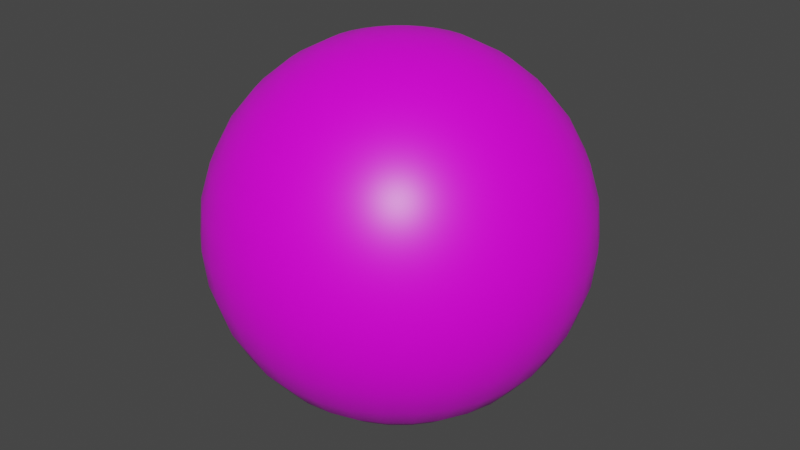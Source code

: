 # Source: BallProp_T_Green.blend  (saved by Blender 3.0.42; exported with 4.5.12 LTS)
import bpy
from mathutils import Matrix  # noqa: F401  (used for matrix-valued properties, if any)

bpy.ops.wm.read_factory_settings(use_empty=True)
scene = bpy.context.scene
scene.name = 'Scene'

# ---- collections
col_collection = bpy.data.collections.new('Collection'); scene.collection.children.link(col_collection)

# ---- images (referenced by path relative to the original .blend; pixels are not part of the script)
import os
ASSET_DIR = os.environ.get("B2B_ASSET_DIR", "")  # directory of the original .blend (textures are referenced by path, not embedded)
HERE = os.path.dirname(os.path.abspath(__file__))  # packed textures are extracted next to this script under _unpacked/

def load_image(name, relpath, width, height, colorspace="sRGB"):
    """Load a texture the original file referenced (path relative to the .blend, or extracted next to this script)."""
    p = next((c for c in (os.path.join(HERE, relpath), os.path.join(ASSET_DIR, relpath)) if relpath and os.path.exists(c)), "")
    if p:
        img = bpy.data.images.load(p, check_existing=True)
        img.name = name
    else:  # same state as the original file: an image datablock whose file is absent (Cycles renders it pink)
        img = bpy.data.images.new(name, width, height)
        img.source = "FILE"
        img.filepath = "//" + (relpath or name)
    img.colorspace_settings.name = colorspace
    return img
img_t_green_png_001 = load_image('t-green.png.001', 't-green.png', 1024, 1024, 'sRGB')

# ---- materials (node trees are filled in below, after node groups)
mat_material = bpy.data.materials.new('Material')
mat_material.alpha_threshold = 0.0
mat_material.use_transparent_shadow = False
mat_material.line_color = (0.0, 0.0, 0.0, 1.0)

# ---- material node trees
mat_material.use_nodes = True; mat_material.node_tree.nodes.clear()
_N = mat_material.node_tree.nodes; _L = mat_material.node_tree.links
n0 = _N.new('ShaderNodeOutputMaterial'); n0.name = 'Material Output'; n0.location = (300, 300)
n1 = _N.new('ShaderNodeBsdfPrincipled'); n1.name = 'Principled BSDF'; n1.location = (10, 300)
n1.distribution = 'GGX'
n1.subsurface_method = 'RANDOM_WALK_SKIN'
n1.inputs[2].default_value = 0.4
n1.inputs[3].default_value = 1.45
n1.inputs[27].default_value = (0.0, 0.0, 0.0, 1.0)
n1.inputs[28].default_value = 1.0
n2 = _N.new('ShaderNodeTexImage'); n2.name = 'Image Texture'; n2.location = (-334, 164)
n2.label = 'Color'
n2.image = img_t_green_png_001
_L.new(n1.outputs[0], n0.inputs[0])
_L.new(n2.outputs[0], n1.inputs[0])
n0.is_active_output = True

# ---- world
world_world = bpy.data.worlds.new('World'); scene.world = world_world
world_world.use_nodes = True; world_world.node_tree.nodes.clear()
_N = world_world.node_tree.nodes; _L = world_world.node_tree.links
n0 = _N.new('ShaderNodeOutputWorld'); n0.name = 'World Output'; n0.location = (300, 300)
n1 = _N.new('ShaderNodeBackground'); n1.name = 'Background'; n1.location = (10, 300)
n1.inputs[0].default_value = (0.05088, 0.05088, 0.05088, 1.0)
_L.new(n1.outputs[0], n0.inputs[0])
n0.is_active_output = True
world_world.color = (0.05088, 0.05088, 0.05088)
world_world.use_sun_shadow = False
world_world.sun_shadow_jitter_overblur = 0.0

# ---- meshes
me_sphere = bpy.data.meshes.new('Sphere')
me_sphere.from_pydata([(-0.06828, 5.155e-09, 0.3433), (-0.1339, 1.011e-08, 0.3234), (-0.1944, 1.468e-08, 0.291), (-0.2475, 1.868e-08, 0.2475), (-0.291, 2.197e-08, 0.1944), (-0.3234, 2.441e-08, 0.1339), (-0.3433, 2.592e-08, 0.06828), (-0.291, 2.197e-08, -0.1944), (-0.2475, 1.868e-08, -0.2475), (-0.1944, 1.468e-08, -0.291), (-0.06697, 0.01332, 0.3433), (-0.1314, 0.02613, 0.3234), (-0.1907, 0.03794, 0.291), (-0.2427, 0.04828, 0.2475), (-0.2854, 0.05677, 0.1944), (-0.3171, 0.06308, 0.1339), (-0.3367, 0.06697, 0.06828), (-0.3433, 0.06828, -1.53e-08), (-0.3367, 0.06697, -0.06828), (-0.3171, 0.06308, -0.1339), (-0.2854, 0.05677, -0.1944), (-0.2427, 0.04828, -0.2475), (-0.1907, 0.03794, -0.291), (-0.1314, 0.02613, -0.3234), (-0.06697, 0.01332, -0.3433), (-0.06308, 0.02613, 0.3433), (-0.1237, 0.05126, 0.3234), (-0.1796, 0.07441, 0.291), (-0.2286, 0.09471, 0.2475), (-0.2689, 0.1114, 0.1944), (-0.2987, 0.1237, 0.1339), (-0.3171, 0.1314, 0.06828), (-0.3234, 0.1339, -1.53e-08), (-0.3171, 0.1314, -0.06828), (-0.2987, 0.1237, -0.1339), (-0.2689, 0.1114, -0.1944), (-0.2286, 0.09471, -0.2475), (-0.1796, 0.07441, -0.291), (-0.1237, 0.05126, -0.3234), (-0.06308, 0.02613, -0.3433), (-0.05677, 0.03794, 0.3433), (-0.1114, 0.07441, 0.3234), (-0.1617, 0.108, 0.291), (-0.2058, 0.1375, 0.2475), (-0.242, 0.1617, 0.1944), (-0.2689, 0.1796, 0.1339), (-0.2854, 0.1907, 0.06828), (-0.291, 0.1944, -1.53e-08), (-0.2854, 0.1907, -0.06828), (-0.2689, 0.1796, -0.1339), (-0.242, 0.1617, -0.1944), (-0.2058, 0.1375, -0.2475), (-0.1617, 0.108, -0.291), (-0.1114, 0.07441, -0.3234), (-0.05677, 0.03794, -0.3433), (-0.04828, 0.04828, 0.3433), (-0.09471, 0.09471, 0.3234), (-0.1375, 0.1375, 0.291), (-0.175, 0.175, 0.2475), (-0.2058, 0.2058, 0.1944), (-0.2286, 0.2286, 0.1339), (-0.2427, 0.2427, 0.06828), (-0.2475, 0.2475, -1.53e-08), (-0.2427, 0.2427, -0.06828), (-0.2286, 0.2286, -0.1339), (-0.2058, 0.2058, -0.1944), (-0.175, 0.175, -0.2475), (-0.1375, 0.1375, -0.291), (-0.09471, 0.09471, -0.3234), (-0.04828, 0.04828, -0.3433), (-0.03794, 0.05677, 0.3433), (-0.07441, 0.1114, 0.3234), (-0.108, 0.1617, 0.291), (-0.1375, 0.2058, 0.2475), (-0.1617, 0.242, 0.1944), (-0.1796, 0.2689, 0.1339), (-0.1907, 0.2854, 0.06828), (-0.1944, 0.291, -1.53e-08), (-0.1907, 0.2854, -0.06828), (-0.1796, 0.2689, -0.1339), (-0.1617, 0.242, -0.1944), (-0.1375, 0.2058, -0.2475), (-0.108, 0.1617, -0.291), (-0.07441, 0.1114, -0.3234), (-0.03794, 0.05677, -0.3433), (-0.02613, 0.06308, 0.3433), (-0.05126, 0.1237, 0.3234), (-0.07441, 0.1796, 0.291), (-0.09471, 0.2286, 0.2475), (-0.1114, 0.2689, 0.1944), (-0.1237, 0.2987, 0.1339), (-0.1314, 0.3171, 0.06828), (-0.1339, 0.3234, -1.53e-08), (-0.1314, 0.3171, -0.06828), (-0.1237, 0.2987, -0.1339), (-0.1114, 0.2689, -0.1944), (-0.09471, 0.2286, -0.2475), (-0.07441, 0.1796, -0.291), (-0.05126, 0.1237, -0.3234), (-0.02613, 0.06308, -0.3433), (-0.01332, 0.06697, 0.3433), (-0.02613, 0.1314, 0.3234), (-0.03794, 0.1907, 0.291), (-0.04828, 0.2427, 0.2475), (-0.05677, 0.2854, 0.1944), (-0.06308, 0.3171, 0.1339), (-0.06697, 0.3367, 0.06828), (-0.06828, 0.3433, -1.53e-08), (-0.06697, 0.3367, -0.06828), (-0.06308, 0.3171, -0.1339), (-0.05677, 0.2854, -0.1944), (-0.04828, 0.2427, -0.2475), (-0.03794, 0.1907, -0.291), (-0.02613, 0.1314, -0.3234), (-0.01332, 0.06697, -0.3433), (2.921e-08, 0.06828, 0.3433), (5.242e-08, 0.1339, 0.3234), (5.438e-08, 0.1944, 0.291), (3.492e-08, 0.2475, 0.2475), (5.385e-08, 0.291, 0.1944), (3.022e-08, 0.3234, 0.1339), (5.78e-08, 0.3433, 0.06828), (8.438e-08, 0.35, -1.53e-08), (5.78e-08, 0.3433, -0.06828), (7.715e-08, 0.3234, -0.1339), (5.907e-08, 0.291, -0.1944), (3.492e-08, 0.2475, -0.2475), (5.438e-08, 0.1944, -0.291), (4.46e-08, 0.1339, -0.3234), (3.182e-08, 0.06828, -0.3433), (0.01332, 0.06697, 0.3433), (0.02613, 0.1314, 0.3234), (0.03794, 0.1907, 0.291), (0.04828, 0.2427, 0.2475), (0.05677, 0.2854, 0.1944), (0.06308, 0.3171, 0.1339), (0.06697, 0.3367, 0.06828), (0.06828, 0.3433, -1.53e-08), (0.06697, 0.3367, -0.06828), (0.06308, 0.3171, -0.1339), (0.05677, 0.2854, -0.1944), (0.04828, 0.2427, -0.2475), (0.03794, 0.1907, -0.291), (0.02613, 0.1314, -0.3234), (0.01332, 0.06697, -0.3433), (0.02613, 0.06308, 0.3433), (0.05126, 0.1237, 0.3234), (0.07441, 0.1796, 0.291), (0.09471, 0.2286, 0.2475), (0.1114, 0.2689, 0.1944), (0.1237, 0.2987, 0.1339), (0.1314, 0.3171, 0.06828), (0.1339, 0.3234, -1.53e-08), (0.1314, 0.3171, -0.06828), (0.1237, 0.2987, -0.1339), (0.1114, 0.2689, -0.1944), (0.09471, 0.2286, -0.2475), (0.07441, 0.1796, -0.291), (0.05126, 0.1237, -0.3234), (0.02613, 0.06308, -0.3433), (0.03794, 0.05677, 0.3433), (0.07441, 0.1114, 0.3234), (0.108, 0.1617, 0.291), (0.1375, 0.2058, 0.2475), (0.1617, 0.242, 0.1944), (0.1796, 0.2689, 0.1339), (0.1907, 0.2854, 0.06828), (0.1944, 0.291, -1.53e-08), (0.1907, 0.2854, -0.06828), (0.1796, 0.2689, -0.1339), (0.1617, 0.242, -0.1944), (0.1375, 0.2058, -0.2475), (0.108, 0.1617, -0.291), (0.07441, 0.1114, -0.3234), (0.03794, 0.05677, -0.3433), (0.04828, 0.04828, 0.3433), (0.09471, 0.09471, 0.3234), (0.1375, 0.1375, 0.291), (0.175, 0.175, 0.2475), (0.2058, 0.2058, 0.1944), (0.2286, 0.2286, 0.1339), (0.2427, 0.2427, 0.06828), (0.2475, 0.2475, -1.53e-08), (0.2427, 0.2427, -0.06828), (0.2286, 0.2286, -0.1339), (0.2058, 0.2058, -0.1944), (0.175, 0.175, -0.2475), (0.1375, 0.1375, -0.291), (0.09471, 0.09471, -0.3234), (0.04828, 0.04828, -0.3433), (0.05677, 0.03794, 0.3433), (0.1114, 0.07441, 0.3234), (0.1617, 0.108, 0.291), (0.2058, 0.1375, 0.2475), (0.242, 0.1617, 0.1944), (0.2689, 0.1796, 0.1339), (0.2854, 0.1907, 0.06828), (0.291, 0.1944, -1.53e-08), (0.2854, 0.1907, -0.06828), (0.2689, 0.1796, -0.1339), (0.242, 0.1617, -0.1944), (0.2058, 0.1375, -0.2475), (0.1617, 0.108, -0.291), (0.1114, 0.07441, -0.3234), (0.05677, 0.03794, -0.3433), (0.06308, 0.02613, 0.3433), (0.1237, 0.05126, 0.3234), (0.1796, 0.07441, 0.291), (0.2286, 0.09471, 0.2475), (0.2689, 0.1114, 0.1944), (0.2987, 0.1237, 0.1339), (0.3171, 0.1314, 0.06828), (0.3234, 0.1339, -1.53e-08), (0.3171, 0.1314, -0.06828), (0.2987, 0.1237, -0.1339), (0.2689, 0.1114, -0.1944), (0.2286, 0.09471, -0.2475), (0.1796, 0.07441, -0.291), (0.1237, 0.05126, -0.3234), (0.06308, 0.02613, -0.3433), (0.06697, 0.01332, 0.3433), (0.1314, 0.02613, 0.3234), (0.1907, 0.03794, 0.291), (0.2427, 0.04828, 0.2475), (0.2854, 0.05677, 0.1944), (0.3171, 0.06308, 0.1339), (0.3367, 0.06697, 0.06828), (0.3433, 0.06828, -1.53e-08), (0.3367, 0.06697, -0.06828), (0.3171, 0.06308, -0.1339), (0.2854, 0.05677, -0.1944), (0.2427, 0.04828, -0.2475), (0.1907, 0.03794, -0.291), (0.1314, 0.02613, -0.3234), (0.06697, 0.01332, -0.3433), (0.06828, -4.401e-09, 0.3433), (0.1339, -1.979e-08, 0.3234), (0.1944, -3.74e-08, 0.291), (0.2475, -2.285e-09, 0.2475), (0.291, -2.643e-08, 0.1944), (0.3234, -1.844e-08, 0.1339), (0.3433, -5.124e-08, 0.06828), (0.35, -1.195e-07, -1.53e-08), (0.3433, -5.124e-08, -0.06828), (0.3234, -6.538e-08, -0.1339), (0.291, -3.686e-08, -0.1944), (0.2475, -2.285e-09, -0.2475), (0.1944, -3.74e-08, -0.291), (0.1339, -9.358e-09, -0.3234), (0.06828, -5.705e-09, -0.3433), (0.06697, -0.01332, 0.3433), (0.1314, -0.02613, 0.3234), (0.1907, -0.03794, 0.291), (0.2427, -0.04828, 0.2475), (0.2854, -0.05677, 0.1944), (0.3171, -0.06308, 0.1339), (0.3367, -0.06697, 0.06828), (0.3433, -0.06828, -1.53e-08), (0.3367, -0.06697, -0.06828), (0.3171, -0.06308, -0.1339), (0.2854, -0.05677, -0.1944), (0.2427, -0.04828, -0.2475), (0.1907, -0.03794, -0.291), (0.1314, -0.02613, -0.3234), (0.06697, -0.01332, -0.3433), (0.06308, -0.02613, 0.3433), (0.1237, -0.05126, 0.3234), (0.1796, -0.07441, 0.291), (0.2286, -0.09471, 0.2475), (0.2689, -0.1114, 0.1944), (0.2987, -0.1237, 0.1339), (0.3171, -0.1314, 0.06828), (0.3234, -0.1339, -1.53e-08), (0.3171, -0.1314, -0.06828), (0.2987, -0.1237, -0.1339), (0.2689, -0.1114, -0.1944), (0.2286, -0.09471, -0.2475), (0.1796, -0.07441, -0.291), (0.1237, -0.05126, -0.3234), (0.06308, -0.02613, -0.3433), (0.05677, -0.03794, 0.3433), (0.1114, -0.07441, 0.3234), (0.1617, -0.108, 0.291), (0.2058, -0.1375, 0.2475), (0.242, -0.1617, 0.1944), (0.2689, -0.1796, 0.1339), (0.2854, -0.1907, 0.06828), (0.291, -0.1944, -1.53e-08), (0.2854, -0.1907, -0.06828), (0.2689, -0.1796, -0.1339), (0.242, -0.1617, -0.1944), (0.2058, -0.1375, -0.2475), (0.1617, -0.108, -0.291), (0.1114, -0.07441, -0.3234), (0.05677, -0.03794, -0.3433), (0.04828, -0.04828, 0.3433), (0.09471, -0.09471, 0.3234), (0.1375, -0.1375, 0.291), (0.175, -0.175, 0.2475), (0.2058, -0.2058, 0.1944), (0.2286, -0.2286, 0.1339), (0.2427, -0.2427, 0.06828), (0.2475, -0.2475, -1.53e-08), (0.2427, -0.2427, -0.06828), (0.2286, -0.2286, -0.1339), (0.2058, -0.2058, -0.1944), (0.175, -0.175, -0.2475), (0.1375, -0.1375, -0.291), (0.09471, -0.09471, -0.3234), (0.04828, -0.04828, -0.3433), (0.03794, -0.05677, 0.3433), (0.07441, -0.1114, 0.3234), (0.108, -0.1617, 0.291), (0.1375, -0.2058, 0.2475), (0.1617, -0.242, 0.1944), (0.1796, -0.2689, 0.1339), (0.1907, -0.2854, 0.06828), (0.1944, -0.291, -1.53e-08), (0.1907, -0.2854, -0.06828), (0.1796, -0.2689, -0.1339), (0.1617, -0.242, -0.1944), (0.1375, -0.2058, -0.2475), (0.108, -0.1617, -0.291), (0.07441, -0.1114, -0.3234), (0.03794, -0.05677, -0.3433), (4.231e-08, -2.827e-08, 0.35), (0.02613, -0.06308, 0.3433), (0.05126, -0.1237, 0.3234), (0.07441, -0.1796, 0.291), (0.09471, -0.2286, 0.2475), (0.1114, -0.2689, 0.1944), (0.1237, -0.2987, 0.1339), (0.1314, -0.3171, 0.06828), (0.1339, -0.3234, -1.53e-08), (0.1314, -0.3171, -0.06828), (0.1237, -0.2987, -0.1339), (0.1114, -0.2689, -0.1944), (0.09471, -0.2286, -0.2475), (0.07441, -0.1796, -0.291), (0.05126, -0.1237, -0.3234), (0.02613, -0.06308, -0.3433), (0.01332, -0.06697, 0.3433), (0.02613, -0.1314, 0.3234), (0.03794, -0.1907, 0.291), (0.04828, -0.2427, 0.2475), (0.05677, -0.2854, 0.1944), (0.06308, -0.3171, 0.1339), (0.06697, -0.3367, 0.06828), (0.06828, -0.3433, -1.53e-08), (0.06697, -0.3367, -0.06828), (0.06308, -0.3171, -0.1339), (0.05677, -0.2854, -0.1944), (0.04828, -0.2427, -0.2475), (0.03794, -0.1907, -0.291), (0.02613, -0.1314, -0.3234), (0.01332, -0.06697, -0.3433), (2.021e-08, -0.06828, 0.3433), (6.122e-09, -0.1339, 0.3234), (-1.67e-08, -0.1944, 0.291), (1.32e-08, -0.2475, 0.2475), (-5.737e-09, -0.291, 0.1944), (-2.382e-08, -0.3234, 0.1339), (-5.141e-08, -0.3433, 0.06828), (-1.614e-07, -0.35, -1.53e-08), (-5.141e-08, -0.3433, -0.06828), (-6.555e-08, -0.3234, -0.1339), (-1.095e-08, -0.291, -0.1944), (1.32e-08, -0.2475, -0.2475), (-1.67e-08, -0.1944, -0.291), (1.134e-08, -0.1339, -0.3234), (1.89e-08, -0.06828, -0.3433), (-0.01332, -0.06697, 0.3433), (-0.02613, -0.1314, 0.3234), (-0.03794, -0.1907, 0.291), (-0.04828, -0.2427, 0.2475), (-0.05677, -0.2854, 0.1944), (-0.06308, -0.3171, 0.1339), (-0.06697, -0.3367, 0.06828), (-0.06828, -0.3433, -1.53e-08), (-0.06697, -0.3367, -0.06828), (-0.06308, -0.3171, -0.1339), (-0.05677, -0.2854, -0.1944), (-0.04828, -0.2427, -0.2475), (-0.03794, -0.1907, -0.291), (-0.02613, -0.1314, -0.3234), (-0.01332, -0.06697, -0.3433), (-0.02613, -0.06308, 0.3433), (-0.05126, -0.1237, 0.3234), (-0.07441, -0.1796, 0.291), (-0.09471, -0.2286, 0.2475), (-0.1114, -0.2689, 0.1944), (-0.1237, -0.2987, 0.1339), (-0.1314, -0.3171, 0.06828), (-0.1339, -0.3234, -1.53e-08), (-0.1314, -0.3171, -0.06828), (-0.1237, -0.2987, -0.1339), (-0.1114, -0.2689, -0.1944), (-0.09471, -0.2286, -0.2475), (-0.07441, -0.1796, -0.291), (-0.05126, -0.1237, -0.3234), (-0.02613, -0.06308, -0.3433), (-0.03794, -0.05677, 0.3433), (-0.07441, -0.1114, 0.3234), (-0.108, -0.1617, 0.291), (-0.1375, -0.2058, 0.2475), (-0.1617, -0.242, 0.1944), (-0.1796, -0.2689, 0.1339), (-0.1907, -0.2854, 0.06828), (-0.1944, -0.291, -1.53e-08), (-0.1907, -0.2854, -0.06828), (-0.1796, -0.2689, -0.1339), (-0.1617, -0.242, -0.1944), (-0.1375, -0.2058, -0.2475), (-0.108, -0.1617, -0.291), (-0.07441, -0.1114, -0.3234), (-0.03794, -0.05677, -0.3433), (-0.04828, -0.04828, 0.3433), (-0.09471, -0.09471, 0.3234), (-0.1375, -0.1375, 0.291), (-0.175, -0.175, 0.2475), (-0.2058, -0.2058, 0.1944), (-0.2286, -0.2286, 0.1339), (-0.2427, -0.2427, 0.06828), (-0.2475, -0.2475, -1.53e-08), (-0.2427, -0.2427, -0.06828), (-0.2286, -0.2286, -0.1339), (-0.2058, -0.2058, -0.1944), (-0.175, -0.175, -0.2475), (-0.1375, -0.1375, -0.291), (-0.09471, -0.09471, -0.3234), (-0.04828, -0.04828, -0.3433), (-0.05677, -0.03794, 0.3433), (-0.1114, -0.07441, 0.3234), (-0.1617, -0.108, 0.291), (-0.2058, -0.1375, 0.2475), (-0.242, -0.1617, 0.1944), (-0.2689, -0.1796, 0.1339), (-0.2854, -0.1907, 0.06828), (-0.291, -0.1944, -1.53e-08), (-0.2854, -0.1907, -0.06828), (-0.2689, -0.1796, -0.1339), (-0.242, -0.1617, -0.1944), (-0.2058, -0.1375, -0.2475), (-0.1617, -0.108, -0.291), (-0.1114, -0.07441, -0.3234), (-0.05677, -0.03794, -0.3433), (-0.06308, -0.02613, 0.3433), (-0.1237, -0.05126, 0.3234), (-0.1796, -0.07441, 0.291), (-0.2286, -0.09471, 0.2475), (-0.2689, -0.1114, 0.1944), (-0.2987, -0.1237, 0.1339), (-0.3171, -0.1314, 0.06828), (-0.3234, -0.1339, -1.53e-08), (-0.3171, -0.1314, -0.06828), (-0.2987, -0.1237, -0.1339), (-0.2689, -0.1114, -0.1944), (-0.2286, -0.09471, -0.2475), (-0.1796, -0.07441, -0.291), (-0.1237, -0.05126, -0.3234), (-0.06308, -0.02613, -0.3433), (-0.06697, -0.01332, 0.3433), (-0.1314, -0.02613, 0.3234), (-0.1907, -0.03794, 0.291), (-0.2427, -0.04828, 0.2475), (-0.2854, -0.05677, 0.1944), (-0.3171, -0.06308, 0.1339), (-0.3367, -0.06697, 0.06828), (-0.3433, -0.06828, -1.53e-08), (-0.3367, -0.06697, -0.06828), (-0.3171, -0.06308, -0.1339), (-0.2854, -0.05677, -0.1944), (-0.2427, -0.04828, -0.2475), (-0.1907, -0.03794, -0.291), (-0.1314, -0.02613, -0.3234), (-0.06697, -0.01332, -0.3433), (-0.35, 2.149e-07, -1.53e-08), (-0.3433, 1.049e-07, -0.06828), (-0.3234, 9.297e-08, -0.1339), (-0.1339, 3.434e-08, -0.3234), (-0.06828, 1.504e-08, -0.3433), (3.06e-08, -2.31e-15, -0.35)], [], [(479, 9, 22, 23), (6, 5, 15, 16), (480, 479, 23, 24), (476, 6, 16, 17), (0, 325, 10), (481, 480, 24), (477, 476, 17, 18), (1, 0, 10, 11), (478, 477, 18, 19), (2, 1, 11, 12), (7, 478, 19, 20), (3, 2, 12, 13), (8, 7, 20, 21), (4, 3, 13, 14), (9, 8, 21, 22), (5, 4, 14, 15), (22, 21, 36, 37), (15, 14, 29, 30), (23, 22, 37, 38), (16, 15, 30, 31), (24, 23, 38, 39), (17, 16, 31, 32), (10, 325, 25), (481, 24, 39), (18, 17, 32, 33), (11, 10, 25, 26), (19, 18, 33, 34), (12, 11, 26, 27), (20, 19, 34, 35), (13, 12, 27, 28), (21, 20, 35, 36), (14, 13, 28, 29), (26, 25, 40, 41), (34, 33, 48, 49), (27, 26, 41, 42), (35, 34, 49, 50), (28, 27, 42, 43), (36, 35, 50, 51), (29, 28, 43, 44), (37, 36, 51, 52), (30, 29, 44, 45), (38, 37, 52, 53), (31, 30, 45, 46), (39, 38, 53, 54), (32, 31, 46, 47), (25, 325, 40), (481, 39, 54), (33, 32, 47, 48), (45, 44, 59, 60), (53, 52, 67, 68), (46, 45, 60, 61), (54, 53, 68, 69), (47, 46, 61, 62), (40, 325, 55), (481, 54, 69), (48, 47, 62, 63), (41, 40, 55, 56), (49, 48, 63, 64), (42, 41, 56, 57), (50, 49, 64, 65), (43, 42, 57, 58), (51, 50, 65, 66), (44, 43, 58, 59), (52, 51, 66, 67), (64, 63, 78, 79), (57, 56, 71, 72), (65, 64, 79, 80), (58, 57, 72, 73), (66, 65, 80, 81), (59, 58, 73, 74), (67, 66, 81, 82), (60, 59, 74, 75), (68, 67, 82, 83), (61, 60, 75, 76), (69, 68, 83, 84), (62, 61, 76, 77), (55, 325, 70), (481, 69, 84), (63, 62, 77, 78), (56, 55, 70, 71), (83, 82, 97, 98), (76, 75, 90, 91), (84, 83, 98, 99), (77, 76, 91, 92), (70, 325, 85), (481, 84, 99), (78, 77, 92, 93), (71, 70, 85, 86), (79, 78, 93, 94), (72, 71, 86, 87), (80, 79, 94, 95), (73, 72, 87, 88), (81, 80, 95, 96), (74, 73, 88, 89), (82, 81, 96, 97), (75, 74, 89, 90), (95, 94, 109, 110), (88, 87, 102, 103), (96, 95, 110, 111), (89, 88, 103, 104), (97, 96, 111, 112), (90, 89, 104, 105), (98, 97, 112, 113), (91, 90, 105, 106), (99, 98, 113, 114), (92, 91, 106, 107), (85, 325, 100), (481, 99, 114), (93, 92, 107, 108), (86, 85, 100, 101), (94, 93, 108, 109), (87, 86, 101, 102), (114, 113, 128, 129), (107, 106, 121, 122), (100, 325, 115), (481, 114, 129), (108, 107, 122, 123), (101, 100, 115, 116), (109, 108, 123, 124), (102, 101, 116, 117), (110, 109, 124, 125), (103, 102, 117, 118), (111, 110, 125, 126), (104, 103, 118, 119), (112, 111, 126, 127), (105, 104, 119, 120), (113, 112, 127, 128), (106, 105, 120, 121), (118, 117, 132, 133), (126, 125, 140, 141), (119, 118, 133, 134), (127, 126, 141, 142), (120, 119, 134, 135), (128, 127, 142, 143), (121, 120, 135, 136), (129, 128, 143, 144), (122, 121, 136, 137), (115, 325, 130), (481, 129, 144), (123, 122, 137, 138), (116, 115, 130, 131), (124, 123, 138, 139), (117, 116, 131, 132), (125, 124, 139, 140), (137, 136, 151, 152), (130, 325, 145), (481, 144, 159), (138, 137, 152, 153), (131, 130, 145, 146), (139, 138, 153, 154), (132, 131, 146, 147), (140, 139, 154, 155), (133, 132, 147, 148), (141, 140, 155, 156), (134, 133, 148, 149), (142, 141, 156, 157), (135, 134, 149, 150), (143, 142, 157, 158), (136, 135, 150, 151), (144, 143, 158, 159), (156, 155, 170, 171), (149, 148, 163, 164), (157, 156, 171, 172), (150, 149, 164, 165), (158, 157, 172, 173), (151, 150, 165, 166), (159, 158, 173, 174), (152, 151, 166, 167), (145, 325, 160), (481, 159, 174), (153, 152, 167, 168), (146, 145, 160, 161), (154, 153, 168, 169), (147, 146, 161, 162), (155, 154, 169, 170), (148, 147, 162, 163), (160, 325, 175), (481, 174, 189), (168, 167, 182, 183), (161, 160, 175, 176), (169, 168, 183, 184), (162, 161, 176, 177), (170, 169, 184, 185), (163, 162, 177, 178), (171, 170, 185, 186), (164, 163, 178, 179), (172, 171, 186, 187), (165, 164, 179, 180), (173, 172, 187, 188), (166, 165, 180, 181), (174, 173, 188, 189), (167, 166, 181, 182), (179, 178, 193, 194), (187, 186, 201, 202), (180, 179, 194, 195), (188, 187, 202, 203), (181, 180, 195, 196), (189, 188, 203, 204), (182, 181, 196, 197), (175, 325, 190), (481, 189, 204), (183, 182, 197, 198), (176, 175, 190, 191), (184, 183, 198, 199), (177, 176, 191, 192), (185, 184, 199, 200), (178, 177, 192, 193), (186, 185, 200, 201), (198, 197, 212, 213), (191, 190, 205, 206), (199, 198, 213, 214), (192, 191, 206, 207), (200, 199, 214, 215), (193, 192, 207, 208), (201, 200, 215, 216), (194, 193, 208, 209), (202, 201, 216, 217), (195, 194, 209, 210), (203, 202, 217, 218), (196, 195, 210, 211), (204, 203, 218, 219), (197, 196, 211, 212), (190, 325, 205), (481, 204, 219), (217, 216, 231, 232), (210, 209, 224, 225), (218, 217, 232, 233), (211, 210, 225, 226), (219, 218, 233, 234), (212, 211, 226, 227), (205, 325, 220), (481, 219, 234), (213, 212, 227, 228), (206, 205, 220, 221), (214, 213, 228, 229), (207, 206, 221, 222), (215, 214, 229, 230), (208, 207, 222, 223), (216, 215, 230, 231), (209, 208, 223, 224), (229, 228, 243, 244), (222, 221, 236, 237), (230, 229, 244, 245), (223, 222, 237, 238), (231, 230, 245, 246), (224, 223, 238, 239), (232, 231, 246, 247), (225, 224, 239, 240), (233, 232, 247, 248), (226, 225, 240, 241), (234, 233, 248, 249), (227, 226, 241, 242), (220, 325, 235), (481, 234, 249), (228, 227, 242, 243), (221, 220, 235, 236), (248, 247, 262, 263), (241, 240, 255, 256), (249, 248, 263, 264), (242, 241, 256, 257), (235, 325, 250), (481, 249, 264), (243, 242, 257, 258), (236, 235, 250, 251), (244, 243, 258, 259), (237, 236, 251, 252), (245, 244, 259, 260), (238, 237, 252, 253), (246, 245, 260, 261), (239, 238, 253, 254), (247, 246, 261, 262), (240, 239, 254, 255), (252, 251, 266, 267), (260, 259, 274, 275), (253, 252, 267, 268), (261, 260, 275, 276), (254, 253, 268, 269), (262, 261, 276, 277), (255, 254, 269, 270), (263, 262, 277, 278), (256, 255, 270, 271), (264, 263, 278, 279), (257, 256, 271, 272), (250, 325, 265), (481, 264, 279), (258, 257, 272, 273), (251, 250, 265, 266), (259, 258, 273, 274), (271, 270, 285, 286), (279, 278, 293, 294), (272, 271, 286, 287), (265, 325, 280), (481, 279, 294), (273, 272, 287, 288), (266, 265, 280, 281), (274, 273, 288, 289), (267, 266, 281, 282), (275, 274, 289, 290), (268, 267, 282, 283), (276, 275, 290, 291), (269, 268, 283, 284), (277, 276, 291, 292), (270, 269, 284, 285), (278, 277, 292, 293), (290, 289, 304, 305), (283, 282, 297, 298), (291, 290, 305, 306), (284, 283, 298, 299), (292, 291, 306, 307), (285, 284, 299, 300), (293, 292, 307, 308), (286, 285, 300, 301), (294, 293, 308, 309), (287, 286, 301, 302), (280, 325, 295), (481, 294, 309), (288, 287, 302, 303), (281, 280, 295, 296), (289, 288, 303, 304), (282, 281, 296, 297), (309, 308, 323, 324), (302, 301, 316, 317), (295, 325, 310), (481, 309, 324), (303, 302, 317, 318), (296, 295, 310, 311), (304, 303, 318, 319), (297, 296, 311, 312), (305, 304, 319, 320), (298, 297, 312, 313), (306, 305, 320, 321), (299, 298, 313, 314), (307, 306, 321, 322), (300, 299, 314, 315), (308, 307, 322, 323), (301, 300, 315, 316), (313, 312, 328, 329), (321, 320, 336, 337), (314, 313, 329, 330), (322, 321, 337, 338), (315, 314, 330, 331), (323, 322, 338, 339), (316, 315, 331, 332), (324, 323, 339, 340), (317, 316, 332, 333), (310, 325, 326), (481, 324, 340), (318, 317, 333, 334), (311, 310, 326, 327), (319, 318, 334, 335), (312, 311, 327, 328), (320, 319, 335, 336), (333, 332, 347, 348), (326, 325, 341), (481, 340, 355), (334, 333, 348, 349), (327, 326, 341, 342), (335, 334, 349, 350), (328, 327, 342, 343), (336, 335, 350, 351), (329, 328, 343, 344), (337, 336, 351, 352), (330, 329, 344, 345), (338, 337, 352, 353), (331, 330, 345, 346), (339, 338, 353, 354), (332, 331, 346, 347), (340, 339, 354, 355), (352, 351, 366, 367), (345, 344, 359, 360), (353, 352, 367, 368), (346, 345, 360, 361), (354, 353, 368, 369), (347, 346, 361, 362), (355, 354, 369, 370), (348, 347, 362, 363), (341, 325, 356), (481, 355, 370), (349, 348, 363, 364), (342, 341, 356, 357), (350, 349, 364, 365), (343, 342, 357, 358), (351, 350, 365, 366), (344, 343, 358, 359), (481, 370, 385), (364, 363, 378, 379), (357, 356, 371, 372), (365, 364, 379, 380), (358, 357, 372, 373), (366, 365, 380, 381), (359, 358, 373, 374), (367, 366, 381, 382), (360, 359, 374, 375), (368, 367, 382, 383), (361, 360, 375, 376), (369, 368, 383, 384), (362, 361, 376, 377), (370, 369, 384, 385), (363, 362, 377, 378), (356, 325, 371), (383, 382, 397, 398), (376, 375, 390, 391), (384, 383, 398, 399), (377, 376, 391, 392), (385, 384, 399, 400), (378, 377, 392, 393), (371, 325, 386), (481, 385, 400), (379, 378, 393, 394), (372, 371, 386, 387), (380, 379, 394, 395), (373, 372, 387, 388), (381, 380, 395, 396), (374, 373, 388, 389), (382, 381, 396, 397), (375, 374, 389, 390), (387, 386, 401, 402), (395, 394, 409, 410), (388, 387, 402, 403), (396, 395, 410, 411), (389, 388, 403, 404), (397, 396, 411, 412), (390, 389, 404, 405), (398, 397, 412, 413), (391, 390, 405, 406), (399, 398, 413, 414), (392, 391, 406, 407), (400, 399, 414, 415), (393, 392, 407, 408), (386, 325, 401), (481, 400, 415), (394, 393, 408, 409), (406, 405, 420, 421), (414, 413, 428, 429), (407, 406, 421, 422), (415, 414, 429, 430), (408, 407, 422, 423), (401, 325, 416), (481, 415, 430), (409, 408, 423, 424), (402, 401, 416, 417), (410, 409, 424, 425), (403, 402, 417, 418), (411, 410, 425, 426), (404, 403, 418, 419), (412, 411, 426, 427), (405, 404, 419, 420), (413, 412, 427, 428), (425, 424, 439, 440), (418, 417, 432, 433), (426, 425, 440, 441), (419, 418, 433, 434), (427, 426, 441, 442), (420, 419, 434, 435), (428, 427, 442, 443), (421, 420, 435, 436), (429, 428, 443, 444), (422, 421, 436, 437), (430, 429, 444, 445), (423, 422, 437, 438), (416, 325, 431), (481, 430, 445), (424, 423, 438, 439), (417, 416, 431, 432), (444, 443, 458, 459), (437, 436, 451, 452), (445, 444, 459, 460), (438, 437, 452, 453), (431, 325, 446), (481, 445, 460), (439, 438, 453, 454), (432, 431, 446, 447), (440, 439, 454, 455), (433, 432, 447, 448), (441, 440, 455, 456), (434, 433, 448, 449), (442, 441, 456, 457), (435, 434, 449, 450), (443, 442, 457, 458), (436, 435, 450, 451), (448, 447, 462, 463), (456, 455, 470, 471), (449, 448, 463, 464), (457, 456, 471, 472), (450, 449, 464, 465), (458, 457, 472, 473), (451, 450, 465, 466), (459, 458, 473, 474), (452, 451, 466, 467), (460, 459, 474, 475), (453, 452, 467, 468), (446, 325, 461), (481, 460, 475), (454, 453, 468, 469), (447, 446, 461, 462), (455, 454, 469, 470), (467, 466, 5, 6), (475, 474, 479, 480), (468, 467, 6, 476), (461, 325, 0), (481, 475, 480), (469, 468, 476, 477), (462, 461, 0, 1), (470, 469, 477, 478), (463, 462, 1, 2), (471, 470, 478, 7), (464, 463, 2, 3), (472, 471, 7, 8), (465, 464, 3, 4), (473, 472, 8, 9), (466, 465, 4, 5), (474, 473, 9, 479)])
me_sphere.polygons.foreach_set('use_smooth', [True] * 512)
_uv = me_sphere.uv_layers.new(name='UVMap')
_uv.uv.foreach_set('vector', [0.2936, 0.1285, 0.31, 0.1652, 0.2892, 0.171, 0.2795, 0.1341, 0.3212, 0.3484, 0.3212, 0.3755, 0.2956, 0.3757, 0.2953, 0.3486, 0.2738, 0.09366, 0.2936, 0.1285, 0.2795, 0.1341, 0.2668, 0.097, 0.321, 0.3223, 0.3212, 0.3484, 0.2953, 0.3486, 0.2951, 0.3224, 0.2701, 0.5467, 0.2479, 0.5772, 0.2636, 0.5431, 0.2523, 0.05995, 0.2738, 0.09366, 0.2668, 0.097, 0.321, 0.2962, 0.321, 0.3223, 0.2951, 0.3224, 0.2952, 0.2962, 0.291, 0.5144, 0.2701, 0.5467, 0.2636, 0.5431, 0.2777, 0.5084, 0.3211, 0.2691, 0.321, 0.2962, 0.2952, 0.2962, 0.2954, 0.2691, 0.3087, 0.4794, 0.291, 0.5144, 0.2777, 0.5084, 0.2885, 0.4729, 0.3213, 0.2397, 0.3211, 0.2691, 0.2954, 0.2691, 0.2955, 0.2399, 0.3212, 0.4414, 0.3087, 0.4794, 0.2885, 0.4729, 0.2948, 0.4376, 0.3213, 0.2039, 0.3213, 0.2397, 0.2955, 0.2399, 0.2947, 0.2067, 0.3213, 0.4051, 0.3212, 0.4414, 0.2948, 0.4376, 0.2958, 0.4048, 0.31, 0.1652, 0.3213, 0.2039, 0.2947, 0.2067, 0.2892, 0.171, 0.3212, 0.3755, 0.3213, 0.4051, 0.2958, 0.4048, 0.2956, 0.3757, 0.2892, 0.171, 0.2947, 0.2067, 0.2706, 0.2081, 0.269, 0.1737, 0.2956, 0.3757, 0.2958, 0.4048, 0.2709, 0.4048, 0.27, 0.3762, 0.2795, 0.1341, 0.2892, 0.171, 0.269, 0.1737, 0.2652, 0.1371, 0.2953, 0.3486, 0.2956, 0.3757, 0.27, 0.3762, 0.2693, 0.349, 0.2668, 0.097, 0.2795, 0.1341, 0.2652, 0.1371, 0.2594, 0.09894, 0.2951, 0.3224, 0.2953, 0.3486, 0.2693, 0.349, 0.269, 0.3226, 0.2636, 0.5431, 0.2479, 0.5772, 0.2567, 0.5409, 0.2523, 0.05995, 0.2668, 0.097, 0.2594, 0.09894, 0.2952, 0.2962, 0.2951, 0.3224, 0.269, 0.3226, 0.2691, 0.2961, 0.2777, 0.5084, 0.2636, 0.5431, 0.2567, 0.5409, 0.264, 0.5048, 0.2954, 0.2691, 0.2952, 0.2962, 0.2691, 0.2961, 0.2696, 0.2689, 0.2885, 0.4729, 0.2777, 0.5084, 0.264, 0.5048, 0.2689, 0.4696, 0.2955, 0.2399, 0.2954, 0.2691, 0.2696, 0.2689, 0.2703, 0.2398, 0.2948, 0.4376, 0.2885, 0.4729, 0.2689, 0.4696, 0.2711, 0.4359, 0.2947, 0.2067, 0.2955, 0.2399, 0.2703, 0.2398, 0.2706, 0.2081, 0.2958, 0.4048, 0.2948, 0.4376, 0.2711, 0.4359, 0.2709, 0.4048, 0.264, 0.5048, 0.2567, 0.5409, 0.2496, 0.54, 0.2504, 0.5036, 0.2696, 0.2689, 0.2691, 0.2961, 0.2426, 0.2958, 0.2436, 0.2681, 0.2689, 0.4696, 0.264, 0.5048, 0.2504, 0.5036, 0.2499, 0.4689, 0.2703, 0.2398, 0.2696, 0.2689, 0.2436, 0.2681, 0.2453, 0.2389, 0.2711, 0.4359, 0.2689, 0.4696, 0.2499, 0.4689, 0.2484, 0.4363, 0.2706, 0.2081, 0.2703, 0.2398, 0.2453, 0.2389, 0.2474, 0.2076, 0.2709, 0.4048, 0.2711, 0.4359, 0.2484, 0.4363, 0.2463, 0.4058, 0.269, 0.1737, 0.2706, 0.2081, 0.2474, 0.2076, 0.2494, 0.1739, 0.27, 0.3762, 0.2709, 0.4048, 0.2463, 0.4058, 0.2444, 0.3772, 0.2652, 0.1371, 0.269, 0.1737, 0.2494, 0.1739, 0.2508, 0.1377, 0.2693, 0.349, 0.27, 0.3762, 0.2444, 0.3772, 0.2431, 0.3498, 0.2594, 0.09894, 0.2652, 0.1371, 0.2508, 0.1377, 0.2518, 0.09947, 0.269, 0.3226, 0.2693, 0.349, 0.2431, 0.3498, 0.2425, 0.3229, 0.2567, 0.5409, 0.2479, 0.5772, 0.2496, 0.54, 0.2523, 0.05995, 0.2594, 0.09894, 0.2518, 0.09947, 0.2691, 0.2961, 0.269, 0.3226, 0.2425, 0.3229, 0.2426, 0.2958, 0.2444, 0.3772, 0.2463, 0.4058, 0.2218, 0.4083, 0.2183, 0.3793, 0.2508, 0.1377, 0.2494, 0.1739, 0.23, 0.1717, 0.2367, 0.1361, 0.2431, 0.3498, 0.2444, 0.3772, 0.2183, 0.3793, 0.2161, 0.3511, 0.2518, 0.09947, 0.2508, 0.1377, 0.2367, 0.1361, 0.2442, 0.09861, 0.2425, 0.3229, 0.2431, 0.3498, 0.2161, 0.3511, 0.2151, 0.3232, 0.2496, 0.54, 0.2479, 0.5772, 0.2424, 0.5404, 0.2523, 0.05995, 0.2518, 0.09947, 0.2442, 0.09861, 0.2426, 0.2958, 0.2425, 0.3229, 0.2151, 0.3232, 0.2154, 0.2952, 0.2504, 0.5036, 0.2496, 0.54, 0.2424, 0.5404, 0.2368, 0.5047, 0.2436, 0.2681, 0.2426, 0.2958, 0.2154, 0.2952, 0.2171, 0.2665, 0.2499, 0.4689, 0.2504, 0.5036, 0.2368, 0.5047, 0.2314, 0.4707, 0.2453, 0.2389, 0.2436, 0.2681, 0.2171, 0.2665, 0.2201, 0.2367, 0.2484, 0.4363, 0.2499, 0.4689, 0.2314, 0.4707, 0.2262, 0.4386, 0.2474, 0.2076, 0.2453, 0.2389, 0.2201, 0.2367, 0.2245, 0.2052, 0.2463, 0.4058, 0.2484, 0.4363, 0.2262, 0.4386, 0.2218, 0.4083, 0.2494, 0.1739, 0.2474, 0.2076, 0.2245, 0.2052, 0.23, 0.1717, 0.2171, 0.2665, 0.2154, 0.2952, 0.1869, 0.2941, 0.1895, 0.2639, 0.2314, 0.4707, 0.2368, 0.5047, 0.2237, 0.5078, 0.2132, 0.4748, 0.2201, 0.2367, 0.2171, 0.2665, 0.1895, 0.2639, 0.1943, 0.2328, 0.2262, 0.4386, 0.2314, 0.4707, 0.2132, 0.4748, 0.2042, 0.4431, 0.2245, 0.2052, 0.2201, 0.2367, 0.1943, 0.2328, 0.2014, 0.2006, 0.2218, 0.4083, 0.2262, 0.4386, 0.2042, 0.4431, 0.1969, 0.4125, 0.23, 0.1717, 0.2245, 0.2052, 0.2014, 0.2006, 0.2109, 0.167, 0.2183, 0.3793, 0.2218, 0.4083, 0.1969, 0.4125, 0.1915, 0.3827, 0.2367, 0.1361, 0.23, 0.1717, 0.2109, 0.167, 0.2229, 0.1322, 0.2161, 0.3511, 0.2183, 0.3793, 0.1915, 0.3827, 0.188, 0.3532, 0.2442, 0.09861, 0.2367, 0.1361, 0.2229, 0.1322, 0.237, 0.09639, 0.2151, 0.3232, 0.2161, 0.3511, 0.188, 0.3532, 0.1865, 0.3238, 0.2424, 0.5404, 0.2479, 0.5772, 0.2354, 0.5421, 0.2523, 0.05995, 0.2442, 0.09861, 0.237, 0.09639, 0.2154, 0.2952, 0.2151, 0.3232, 0.1865, 0.3238, 0.1869, 0.2941, 0.2368, 0.5047, 0.2424, 0.5404, 0.2354, 0.5421, 0.2237, 0.5078, 0.2229, 0.1322, 0.2109, 0.167, 0.1921, 0.1597, 0.2097, 0.1261, 0.188, 0.3532, 0.1915, 0.3827, 0.1633, 0.3877, 0.1581, 0.3563, 0.237, 0.09639, 0.2229, 0.1322, 0.2097, 0.1261, 0.2302, 0.09285, 0.1865, 0.3238, 0.188, 0.3532, 0.1581, 0.3563, 0.1558, 0.3246, 0.2354, 0.5421, 0.2479, 0.5772, 0.2289, 0.5451, 0.2523, 0.05995, 0.237, 0.09639, 0.2302, 0.09285, 0.1869, 0.2941, 0.1865, 0.3238, 0.1558, 0.3246, 0.1564, 0.2924, 0.2237, 0.5078, 0.2354, 0.5421, 0.2289, 0.5451, 0.2111, 0.5132, 0.1895, 0.2639, 0.1869, 0.2941, 0.1564, 0.2924, 0.1602, 0.2599, 0.2132, 0.4748, 0.2237, 0.5078, 0.2111, 0.5132, 0.1954, 0.4816, 0.1943, 0.2328, 0.1895, 0.2639, 0.1602, 0.2599, 0.1673, 0.2268, 0.2042, 0.4431, 0.2132, 0.4748, 0.1954, 0.4816, 0.182, 0.4502, 0.2014, 0.2006, 0.1943, 0.2328, 0.1673, 0.2268, 0.1779, 0.1934, 0.1969, 0.4125, 0.2042, 0.4431, 0.182, 0.4502, 0.1713, 0.419, 0.2109, 0.167, 0.2014, 0.2006, 0.1779, 0.1934, 0.1921, 0.1597, 0.1915, 0.3827, 0.1969, 0.4125, 0.1713, 0.419, 0.1633, 0.3877, 0.1673, 0.2268, 0.1602, 0.2599, 0.1284, 0.2539, 0.1386, 0.2181, 0.182, 0.4502, 0.1954, 0.4816, 0.1781, 0.4911, 0.1597, 0.4604, 0.1779, 0.1934, 0.1673, 0.2268, 0.1386, 0.2181, 0.1537, 0.183, 0.1713, 0.419, 0.182, 0.4502, 0.1597, 0.4604, 0.1446, 0.4284, 0.1921, 0.1597, 0.1779, 0.1934, 0.1537, 0.183, 0.1735, 0.1493, 0.1633, 0.3877, 0.1713, 0.419, 0.1446, 0.4284, 0.1332, 0.3952, 0.2097, 0.1261, 0.1921, 0.1597, 0.1735, 0.1493, 0.1973, 0.1176, 0.1581, 0.3563, 0.1633, 0.3877, 0.1332, 0.3952, 0.1255, 0.3609, 0.2302, 0.09285, 0.2097, 0.1261, 0.1973, 0.1176, 0.2241, 0.08806, 0.1558, 0.3246, 0.1581, 0.3563, 0.1255, 0.3609, 0.1221, 0.3257, 0.2289, 0.5451, 0.2479, 0.5772, 0.223, 0.5492, 0.2523, 0.05995, 0.2302, 0.09285, 0.2241, 0.08806, 0.1564, 0.2924, 0.1558, 0.3246, 0.1221, 0.3257, 0.1229, 0.29, 0.2111, 0.5132, 0.2289, 0.5451, 0.223, 0.5492, 0.1994, 0.5207, 0.1602, 0.2599, 0.1564, 0.2924, 0.1229, 0.29, 0.1284, 0.2539, 0.1954, 0.4816, 0.2111, 0.5132, 0.1994, 0.5207, 0.1781, 0.4911, 0.2241, 0.08806, 0.1973, 0.1176, 0.1862, 0.1067, 0.2189, 0.08213, 0.1221, 0.3257, 0.1255, 0.3609, 0.08914, 0.3676, 0.08385, 0.3275, 0.223, 0.5492, 0.2479, 0.5772, 0.2179, 0.5545, 0.2523, 0.05995, 0.2241, 0.08806, 0.2189, 0.08213, 0.1229, 0.29, 0.1221, 0.3257, 0.08385, 0.3275, 0.08499, 0.2863, 0.1994, 0.5207, 0.223, 0.5492, 0.2179, 0.5545, 0.1889, 0.5303, 0.1284, 0.2539, 0.1229, 0.29, 0.08499, 0.2863, 0.09293, 0.2452, 0.1781, 0.4911, 0.1994, 0.5207, 0.1889, 0.5303, 0.1618, 0.5037, 0.1386, 0.2181, 0.1284, 0.2539, 0.09293, 0.2452, 0.1077, 0.2055, 0.1597, 0.4604, 0.1781, 0.4911, 0.1618, 0.5037, 0.1375, 0.4742, 0.1537, 0.183, 0.1386, 0.2181, 0.1077, 0.2055, 0.1289, 0.1685, 0.1446, 0.4284, 0.1597, 0.4604, 0.1375, 0.4742, 0.1167, 0.4415, 0.1735, 0.1493, 0.1537, 0.183, 0.1289, 0.1685, 0.1556, 0.1354, 0.1332, 0.3952, 0.1446, 0.4284, 0.1167, 0.4415, 0.1003, 0.4059, 0.1973, 0.1176, 0.1735, 0.1493, 0.1556, 0.1354, 0.1862, 0.1067, 0.1255, 0.3609, 0.1332, 0.3952, 0.1003, 0.4059, 0.08914, 0.3676, 0.8728, 0.8497, 0.8463, 0.883, 0.8284, 0.8692, 0.8479, 0.8354, 0.8623, 0.5448, 0.8832, 0.5772, 0.8555, 0.5905, 0.8402, 0.5588, 0.8937, 0.8126, 0.8728, 0.8497, 0.8479, 0.8354, 0.8628, 0.8003, 0.8378, 0.5156, 0.8623, 0.5448, 0.8402, 0.5588, 0.8217, 0.5283, 0.9082, 0.7729, 0.8937, 0.8126, 0.8628, 0.8003, 0.8728, 0.7644, 0.8107, 0.4893, 0.8378, 0.5156, 0.8217, 0.5283, 0.8003, 0.499, 0.9159, 0.7318, 0.9082, 0.7729, 0.8728, 0.7644, 0.878, 0.7284, 0.7817, 0.4655, 0.8107, 0.4893, 0.8003, 0.499, 0.7766, 0.4708, 0.9168, 0.6907, 0.9159, 0.7318, 0.878, 0.7284, 0.8787, 0.6927, 0.7834, 0.9366, 0.7502, 0.959, 0.7782, 0.9307, 0.7516, 0.4432, 0.7817, 0.4655, 0.7766, 0.4708, 0.9112, 0.6507, 0.9168, 0.6907, 0.8787, 0.6927, 0.875, 0.6576, 0.8159, 0.9118, 0.7834, 0.9366, 0.7782, 0.9307, 0.8048, 0.901, 0.8998, 0.6126, 0.9112, 0.6507, 0.875, 0.6576, 0.8671, 0.6235, 0.8463, 0.883, 0.8159, 0.9118, 0.8048, 0.901, 0.8284, 0.8692, 0.8832, 0.5772, 0.8998, 0.6126, 0.8671, 0.6235, 0.8555, 0.5905, 0.8787, 0.6927, 0.878, 0.7284, 0.8446, 0.7261, 0.845, 0.6941, 0.7782, 0.9307, 0.7502, 0.959, 0.7721, 0.926, 0.7516, 0.4432, 0.7766, 0.4708, 0.7708, 0.475, 0.875, 0.6576, 0.8787, 0.6927, 0.845, 0.6941, 0.8425, 0.6624, 0.8048, 0.901, 0.7782, 0.9307, 0.7721, 0.926, 0.7924, 0.8926, 0.8671, 0.6235, 0.875, 0.6576, 0.8425, 0.6624, 0.8372, 0.6311, 0.8284, 0.8692, 0.8048, 0.901, 0.7924, 0.8926, 0.8098, 0.8589, 0.8555, 0.5905, 0.8671, 0.6235, 0.8372, 0.6311, 0.829, 0.6, 0.8479, 0.8354, 0.8284, 0.8692, 0.8098, 0.8589, 0.8237, 0.8252, 0.8402, 0.5588, 0.8555, 0.5905, 0.829, 0.6, 0.8181, 0.569, 0.8628, 0.8003, 0.8479, 0.8354, 0.8237, 0.8252, 0.8341, 0.7917, 0.8217, 0.5283, 0.8402, 0.5588, 0.8181, 0.569, 0.8046, 0.5379, 0.8728, 0.7644, 0.8628, 0.8003, 0.8341, 0.7917, 0.841, 0.7587, 0.8003, 0.499, 0.8217, 0.5283, 0.8046, 0.5379, 0.7887, 0.5066, 0.878, 0.7284, 0.8728, 0.7644, 0.841, 0.7587, 0.8446, 0.7261, 0.7766, 0.4708, 0.8003, 0.499, 0.7887, 0.5066, 0.7708, 0.475, 0.8181, 0.569, 0.829, 0.6, 0.8035, 0.6066, 0.7961, 0.5762, 0.8341, 0.7917, 0.8237, 0.8252, 0.8002, 0.8181, 0.8071, 0.7859, 0.8046, 0.5379, 0.8181, 0.569, 0.7961, 0.5762, 0.787, 0.5447, 0.841, 0.7587, 0.8341, 0.7917, 0.8071, 0.7859, 0.8117, 0.7548, 0.7887, 0.5066, 0.8046, 0.5379, 0.787, 0.5447, 0.7762, 0.512, 0.8446, 0.7261, 0.841, 0.7587, 0.8117, 0.7548, 0.8141, 0.7246, 0.7708, 0.475, 0.7887, 0.5066, 0.7762, 0.512, 0.7643, 0.478, 0.845, 0.6941, 0.8446, 0.7261, 0.8141, 0.7246, 0.8144, 0.695, 0.7721, 0.926, 0.7502, 0.959, 0.7653, 0.9225, 0.7516, 0.4432, 0.7708, 0.475, 0.7643, 0.478, 0.8425, 0.6624, 0.845, 0.6941, 0.8144, 0.695, 0.8127, 0.6657, 0.7924, 0.8926, 0.7721, 0.926, 0.7653, 0.9225, 0.7791, 0.8866, 0.8372, 0.6311, 0.8425, 0.6624, 0.8127, 0.6657, 0.8091, 0.6363, 0.8098, 0.8589, 0.7924, 0.8926, 0.7791, 0.8866, 0.7908, 0.8517, 0.829, 0.6, 0.8372, 0.6311, 0.8091, 0.6363, 0.8035, 0.6066, 0.8237, 0.8252, 0.8098, 0.8589, 0.7908, 0.8517, 0.8002, 0.8181, 0.7653, 0.9225, 0.7502, 0.959, 0.758, 0.9203, 0.7516, 0.4432, 0.7643, 0.478, 0.7574, 0.4798, 0.8127, 0.6657, 0.8144, 0.695, 0.7858, 0.6957, 0.7847, 0.6679, 0.7791, 0.8866, 0.7653, 0.9225, 0.758, 0.9203, 0.7653, 0.8828, 0.8091, 0.6363, 0.8127, 0.6657, 0.7847, 0.6679, 0.7824, 0.6398, 0.7908, 0.8517, 0.7791, 0.8866, 0.7653, 0.8828, 0.7717, 0.8472, 0.8035, 0.6066, 0.8091, 0.6363, 0.7824, 0.6398, 0.7788, 0.611, 0.8002, 0.8181, 0.7908, 0.8517, 0.7717, 0.8472, 0.7771, 0.8137, 0.7961, 0.5762, 0.8035, 0.6066, 0.7788, 0.611, 0.7742, 0.5808, 0.8071, 0.7859, 0.8002, 0.8181, 0.7771, 0.8137, 0.7813, 0.7822, 0.787, 0.5447, 0.7961, 0.5762, 0.7742, 0.5808, 0.7689, 0.549, 0.8117, 0.7548, 0.8071, 0.7859, 0.7813, 0.7822, 0.7842, 0.7523, 0.7762, 0.512, 0.787, 0.5447, 0.7689, 0.549, 0.7632, 0.5152, 0.8141, 0.7246, 0.8117, 0.7548, 0.7842, 0.7523, 0.7856, 0.7237, 0.7643, 0.478, 0.7762, 0.512, 0.7632, 0.5152, 0.7574, 0.4798, 0.8144, 0.695, 0.8141, 0.7246, 0.7856, 0.7237, 0.7858, 0.6957, 0.7813, 0.7822, 0.7771, 0.8137, 0.7542, 0.8114, 0.7561, 0.7801, 0.7689, 0.549, 0.7742, 0.5808, 0.7522, 0.5833, 0.7504, 0.5508, 0.7842, 0.7523, 0.7813, 0.7822, 0.7561, 0.7801, 0.7577, 0.7509, 0.7632, 0.5152, 0.7689, 0.549, 0.7504, 0.5508, 0.7498, 0.5163, 0.7856, 0.7237, 0.7842, 0.7523, 0.7577, 0.7509, 0.7585, 0.7231, 0.7574, 0.4798, 0.7632, 0.5152, 0.7498, 0.5163, 0.7503, 0.4802, 0.7858, 0.6957, 0.7856, 0.7237, 0.7585, 0.7231, 0.7585, 0.6961, 0.758, 0.9203, 0.7502, 0.959, 0.7505, 0.9195, 0.7516, 0.4432, 0.7574, 0.4798, 0.7503, 0.4802, 0.7847, 0.6679, 0.7858, 0.6957, 0.7585, 0.6961, 0.7578, 0.6693, 0.7653, 0.8828, 0.758, 0.9203, 0.7505, 0.9195, 0.7511, 0.8813, 0.7824, 0.6398, 0.7847, 0.6679, 0.7578, 0.6693, 0.7564, 0.642, 0.7717, 0.8472, 0.7653, 0.8828, 0.7511, 0.8813, 0.7524, 0.8451, 0.7788, 0.611, 0.7824, 0.6398, 0.7564, 0.642, 0.7544, 0.6135, 0.7771, 0.8137, 0.7717, 0.8472, 0.7524, 0.8451, 0.7542, 0.8114, 0.7742, 0.5808, 0.7788, 0.611, 0.7544, 0.6135, 0.7522, 0.5833, 0.7578, 0.6693, 0.7585, 0.6961, 0.732, 0.6965, 0.7316, 0.6701, 0.7511, 0.8813, 0.7505, 0.9195, 0.7429, 0.9201, 0.7368, 0.882, 0.7564, 0.642, 0.7578, 0.6693, 0.7316, 0.6701, 0.7309, 0.6431, 0.7524, 0.8451, 0.7511, 0.8813, 0.7368, 0.882, 0.7327, 0.8454, 0.7544, 0.6135, 0.7564, 0.642, 0.7309, 0.6431, 0.73, 0.6146, 0.7542, 0.8114, 0.7524, 0.8451, 0.7327, 0.8454, 0.731, 0.811, 0.7522, 0.5833, 0.7544, 0.6135, 0.73, 0.6146, 0.7296, 0.5837, 0.7561, 0.7801, 0.7542, 0.8114, 0.731, 0.811, 0.7311, 0.7792, 0.7504, 0.5508, 0.7522, 0.5833, 0.7296, 0.5837, 0.7316, 0.5503, 0.7577, 0.7509, 0.7561, 0.7801, 0.7311, 0.7792, 0.7317, 0.7502, 0.7498, 0.5163, 0.7504, 0.5508, 0.7316, 0.5503, 0.7362, 0.5152, 0.7585, 0.7231, 0.7577, 0.7509, 0.7317, 0.7502, 0.7321, 0.7229, 0.7503, 0.4802, 0.7498, 0.5163, 0.7362, 0.5152, 0.7432, 0.4794, 0.7585, 0.6961, 0.7585, 0.7231, 0.7321, 0.7229, 0.732, 0.6965, 0.7505, 0.9195, 0.7502, 0.959, 0.7429, 0.9201, 0.7516, 0.4432, 0.7503, 0.4802, 0.7432, 0.4794, 0.7316, 0.5503, 0.7296, 0.5837, 0.7061, 0.5823, 0.7121, 0.5472, 0.7317, 0.7502, 0.7311, 0.7792, 0.7059, 0.7793, 0.7059, 0.7501, 0.7362, 0.5152, 0.7316, 0.5503, 0.7121, 0.5472, 0.7226, 0.5118, 0.7321, 0.7229, 0.7317, 0.7502, 0.7059, 0.7501, 0.706, 0.7229, 0.7432, 0.4794, 0.7362, 0.5152, 0.7226, 0.5118, 0.7363, 0.4772, 0.732, 0.6965, 0.7321, 0.7229, 0.706, 0.7229, 0.7059, 0.6968, 0.7429, 0.9201, 0.7502, 0.959, 0.7355, 0.9221, 0.7516, 0.4432, 0.7432, 0.4794, 0.7363, 0.4772, 0.7316, 0.6701, 0.732, 0.6965, 0.7059, 0.6968, 0.7057, 0.6706, 0.7368, 0.882, 0.7429, 0.9201, 0.7355, 0.9221, 0.7225, 0.8851, 0.7309, 0.6431, 0.7316, 0.6701, 0.7057, 0.6706, 0.7055, 0.6436, 0.7327, 0.8454, 0.7368, 0.882, 0.7225, 0.8851, 0.7126, 0.8483, 0.73, 0.6146, 0.7309, 0.6431, 0.7055, 0.6436, 0.7052, 0.6147, 0.731, 0.811, 0.7327, 0.8454, 0.7126, 0.8483, 0.7069, 0.8125, 0.7296, 0.5837, 0.73, 0.6146, 0.7052, 0.6147, 0.7061, 0.5823, 0.7311, 0.7792, 0.731, 0.811, 0.7069, 0.8125, 0.7059, 0.7793, 0.7055, 0.6436, 0.7057, 0.6706, 0.68, 0.6708, 0.68, 0.6438, 0.7126, 0.8483, 0.7225, 0.8851, 0.7085, 0.8908, 0.6918, 0.8542, 0.7052, 0.6147, 0.7055, 0.6436, 0.68, 0.6438, 0.68, 0.6144, 0.7069, 0.8125, 0.7126, 0.8483, 0.6918, 0.8542, 0.6802, 0.8155, 0.7061, 0.5823, 0.7052, 0.6147, 0.68, 0.6144, 0.6799, 0.5787, 0.7059, 0.7793, 0.7069, 0.8125, 0.6802, 0.8155, 0.6801, 0.7796, 0.7121, 0.5472, 0.7061, 0.5823, 0.6799, 0.5787, 0.692, 0.5409, 0.7059, 0.7501, 0.7059, 0.7793, 0.6801, 0.7796, 0.6801, 0.7501, 0.7226, 0.5118, 0.7121, 0.5472, 0.692, 0.5409, 0.7093, 0.5059, 0.706, 0.7229, 0.7059, 0.7501, 0.6801, 0.7501, 0.6801, 0.723, 0.7363, 0.4772, 0.7226, 0.5118, 0.7093, 0.5059, 0.7298, 0.4737, 0.7059, 0.6968, 0.706, 0.7229, 0.6801, 0.723, 0.68, 0.6969, 0.7355, 0.9221, 0.7502, 0.959, 0.7285, 0.9255, 0.7516, 0.4432, 0.7363, 0.4772, 0.7298, 0.4737, 0.7057, 0.6706, 0.7059, 0.6968, 0.68, 0.6969, 0.68, 0.6708, 0.7225, 0.8851, 0.7355, 0.9221, 0.7285, 0.9255, 0.7085, 0.8908, 0.6519, 0.5038, 0.6685, 0.5401, 0.6478, 0.546, 0.638, 0.5094, 0.6801, 0.723, 0.6801, 0.7501, 0.6546, 0.7503, 0.6543, 0.7233, 0.6321, 0.4693, 0.6519, 0.5038, 0.638, 0.5094, 0.6252, 0.4727, 0.68, 0.6969, 0.6801, 0.723, 0.6543, 0.7233, 0.654, 0.6971, 0.6298, 0.9215, 0.6077, 0.9522, 0.6233, 0.9179, 0.6106, 0.436, 0.6321, 0.4693, 0.6252, 0.4727, 0.68, 0.6708, 0.68, 0.6969, 0.654, 0.6971, 0.6541, 0.6709, 0.6505, 0.889, 0.6298, 0.9215, 0.6233, 0.9179, 0.6371, 0.883, 0.68, 0.6438, 0.68, 0.6708, 0.6541, 0.6709, 0.6543, 0.6438, 0.6681, 0.8537, 0.6505, 0.889, 0.6371, 0.883, 0.6478, 0.8473, 0.68, 0.6144, 0.68, 0.6438, 0.6543, 0.6438, 0.6544, 0.6147, 0.6802, 0.8155, 0.6681, 0.8537, 0.6478, 0.8473, 0.6539, 0.8119, 0.6799, 0.5787, 0.68, 0.6144, 0.6544, 0.6147, 0.6534, 0.5817, 0.6801, 0.7796, 0.6802, 0.8155, 0.6539, 0.8119, 0.6548, 0.7794, 0.6685, 0.5401, 0.6799, 0.5787, 0.6534, 0.5817, 0.6478, 0.546, 0.6801, 0.7501, 0.6801, 0.7796, 0.6548, 0.7794, 0.6546, 0.7503, 0.6478, 0.8473, 0.6371, 0.883, 0.6234, 0.8795, 0.6282, 0.8441, 0.6544, 0.6147, 0.6543, 0.6438, 0.6285, 0.6436, 0.6292, 0.6147, 0.6539, 0.8119, 0.6478, 0.8473, 0.6282, 0.8441, 0.6302, 0.8104, 0.6534, 0.5817, 0.6544, 0.6147, 0.6292, 0.6147, 0.6294, 0.5831, 0.6548, 0.7794, 0.6539, 0.8119, 0.6302, 0.8104, 0.6299, 0.7794, 0.6478, 0.546, 0.6534, 0.5817, 0.6294, 0.5831, 0.6278, 0.5488, 0.6546, 0.7503, 0.6548, 0.7794, 0.6299, 0.7794, 0.6291, 0.7507, 0.638, 0.5094, 0.6478, 0.546, 0.6278, 0.5488, 0.6238, 0.5125, 0.6543, 0.7233, 0.6546, 0.7503, 0.6291, 0.7507, 0.6284, 0.7236, 0.6252, 0.4727, 0.638, 0.5094, 0.6238, 0.5125, 0.6178, 0.4746, 0.654, 0.6971, 0.6543, 0.7233, 0.6284, 0.7236, 0.6279, 0.6973, 0.6233, 0.9179, 0.6077, 0.9522, 0.6163, 0.9157, 0.6106, 0.436, 0.6252, 0.4727, 0.6178, 0.4746, 0.6541, 0.6709, 0.654, 0.6971, 0.6279, 0.6973, 0.6281, 0.6708, 0.6371, 0.883, 0.6233, 0.9179, 0.6163, 0.9157, 0.6234, 0.8795, 0.6543, 0.6438, 0.6541, 0.6709, 0.6281, 0.6708, 0.6285, 0.6436, 0.6284, 0.7236, 0.6291, 0.7507, 0.6035, 0.7518, 0.6022, 0.7244, 0.6178, 0.4746, 0.6238, 0.5125, 0.6096, 0.5132, 0.6103, 0.4752, 0.6279, 0.6973, 0.6284, 0.7236, 0.6022, 0.7244, 0.6014, 0.6975, 0.6163, 0.9157, 0.6077, 0.9522, 0.6091, 0.9148, 0.6106, 0.436, 0.6178, 0.4746, 0.6103, 0.4752, 0.6281, 0.6708, 0.6279, 0.6973, 0.6014, 0.6975, 0.6017, 0.6705, 0.6234, 0.8795, 0.6163, 0.9157, 0.6091, 0.9148, 0.6097, 0.8784, 0.6285, 0.6436, 0.6281, 0.6708, 0.6017, 0.6705, 0.6026, 0.6428, 0.6282, 0.8441, 0.6234, 0.8795, 0.6097, 0.8784, 0.6091, 0.8435, 0.6292, 0.6147, 0.6285, 0.6436, 0.6026, 0.6428, 0.6043, 0.6138, 0.6302, 0.8104, 0.6282, 0.8441, 0.6091, 0.8435, 0.6075, 0.8108, 0.6294, 0.5831, 0.6292, 0.6147, 0.6043, 0.6138, 0.6064, 0.5826, 0.6299, 0.7794, 0.6302, 0.8104, 0.6075, 0.8108, 0.6054, 0.7804, 0.6278, 0.5488, 0.6294, 0.5831, 0.6064, 0.5826, 0.6082, 0.5492, 0.6291, 0.7507, 0.6299, 0.7794, 0.6054, 0.7804, 0.6035, 0.7518, 0.6238, 0.5125, 0.6278, 0.5488, 0.6082, 0.5492, 0.6096, 0.5132, 0.6043, 0.6138, 0.6026, 0.6428, 0.5762, 0.6412, 0.5793, 0.6116, 0.6075, 0.8108, 0.6091, 0.8435, 0.5905, 0.8454, 0.5853, 0.8132, 0.6064, 0.5826, 0.6043, 0.6138, 0.5793, 0.6116, 0.5836, 0.5802, 0.6054, 0.7804, 0.6075, 0.8108, 0.5853, 0.8132, 0.5808, 0.7828, 0.6082, 0.5492, 0.6064, 0.5826, 0.5836, 0.5802, 0.589, 0.547, 0.6035, 0.7518, 0.6054, 0.7804, 0.5808, 0.7828, 0.5774, 0.7538, 0.6096, 0.5132, 0.6082, 0.5492, 0.589, 0.547, 0.5955, 0.5117, 0.6022, 0.7244, 0.6035, 0.7518, 0.5774, 0.7538, 0.5753, 0.7256, 0.6103, 0.4752, 0.6096, 0.5132, 0.5955, 0.5117, 0.6028, 0.4744, 0.6014, 0.6975, 0.6022, 0.7244, 0.5753, 0.7256, 0.5741, 0.6978, 0.6091, 0.9148, 0.6077, 0.9522, 0.6019, 0.9153, 0.6106, 0.436, 0.6103, 0.4752, 0.6028, 0.4744, 0.6017, 0.6705, 0.6014, 0.6975, 0.5741, 0.6978, 0.5745, 0.6698, 0.6097, 0.8784, 0.6091, 0.9148, 0.6019, 0.9153, 0.5962, 0.8795, 0.6026, 0.6428, 0.6017, 0.6705, 0.5745, 0.6698, 0.5762, 0.6412, 0.6091, 0.8435, 0.6097, 0.8784, 0.5962, 0.8795, 0.5905, 0.8454, 0.6028, 0.4744, 0.5955, 0.5117, 0.5818, 0.5079, 0.5956, 0.4722, 0.5741, 0.6978, 0.5753, 0.7256, 0.5472, 0.7276, 0.5455, 0.6982, 0.6019, 0.9153, 0.6077, 0.9522, 0.5949, 0.917, 0.6106, 0.436, 0.6028, 0.4744, 0.5956, 0.4722, 0.5745, 0.6698, 0.5741, 0.6978, 0.5455, 0.6982, 0.5462, 0.6686, 0.5962, 0.8795, 0.6019, 0.9153, 0.5949, 0.917, 0.583, 0.8827, 0.5762, 0.6412, 0.5745, 0.6698, 0.5462, 0.6686, 0.5488, 0.6386, 0.5905, 0.8454, 0.5962, 0.8795, 0.583, 0.8827, 0.5723, 0.8496, 0.5793, 0.6116, 0.5762, 0.6412, 0.5488, 0.6386, 0.5536, 0.6077, 0.5853, 0.8132, 0.5905, 0.8454, 0.5723, 0.8496, 0.5631, 0.8178, 0.5836, 0.5802, 0.5793, 0.6116, 0.5536, 0.6077, 0.5607, 0.5757, 0.5808, 0.7828, 0.5853, 0.8132, 0.5631, 0.8178, 0.5558, 0.7871, 0.589, 0.547, 0.5836, 0.5802, 0.5607, 0.5757, 0.5701, 0.5425, 0.5774, 0.7538, 0.5808, 0.7828, 0.5558, 0.7871, 0.5505, 0.7571, 0.5955, 0.5117, 0.589, 0.547, 0.5701, 0.5425, 0.5818, 0.5079, 0.5753, 0.7256, 0.5774, 0.7538, 0.5505, 0.7571, 0.5472, 0.7276, 0.5631, 0.8178, 0.5723, 0.8496, 0.5544, 0.8564, 0.5409, 0.8249, 0.5607, 0.5757, 0.5536, 0.6077, 0.5269, 0.6018, 0.5374, 0.5686, 0.5558, 0.7871, 0.5631, 0.8178, 0.5409, 0.8249, 0.5301, 0.7935, 0.5701, 0.5425, 0.5607, 0.5757, 0.5374, 0.5686, 0.5513, 0.5353, 0.5505, 0.7571, 0.5558, 0.7871, 0.5301, 0.7935, 0.5222, 0.7621, 0.5818, 0.5079, 0.5701, 0.5425, 0.5513, 0.5353, 0.5686, 0.5019, 0.5472, 0.7276, 0.5505, 0.7571, 0.5222, 0.7621, 0.5172, 0.7305, 0.5956, 0.4722, 0.5818, 0.5079, 0.5686, 0.5019, 0.5888, 0.4688, 0.5455, 0.6982, 0.5472, 0.7276, 0.5172, 0.7305, 0.5149, 0.6987, 0.5949, 0.917, 0.6077, 0.9522, 0.5884, 0.9201, 0.6106, 0.436, 0.5956, 0.4722, 0.5888, 0.4688, 0.5462, 0.6686, 0.5455, 0.6982, 0.5149, 0.6987, 0.5158, 0.6668, 0.583, 0.8827, 0.5949, 0.917, 0.5884, 0.9201, 0.5704, 0.8881, 0.5488, 0.6386, 0.5462, 0.6686, 0.5158, 0.6668, 0.5198, 0.6345, 0.5723, 0.8496, 0.583, 0.8827, 0.5704, 0.8881, 0.5544, 0.8564, 0.5536, 0.6077, 0.5488, 0.6386, 0.5198, 0.6345, 0.5269, 0.6018, 0.5149, 0.6987, 0.5172, 0.7305, 0.4845, 0.7347, 0.4814, 0.6995, 0.5884, 0.9201, 0.6077, 0.9522, 0.5824, 0.9243, 0.6106, 0.436, 0.5888, 0.4688, 0.5827, 0.4641, 0.5158, 0.6668, 0.5149, 0.6987, 0.4814, 0.6995, 0.4827, 0.6641, 0.5704, 0.8881, 0.5884, 0.9201, 0.5824, 0.9243, 0.5586, 0.8957, 0.5198, 0.6345, 0.5158, 0.6668, 0.4827, 0.6641, 0.4883, 0.6285, 0.5544, 0.8564, 0.5704, 0.8881, 0.5586, 0.8957, 0.5371, 0.8661, 0.5269, 0.6018, 0.5198, 0.6345, 0.4883, 0.6285, 0.4985, 0.5931, 0.5409, 0.8249, 0.5544, 0.8564, 0.5371, 0.8661, 0.5185, 0.8352, 0.5374, 0.5686, 0.5269, 0.6018, 0.4985, 0.5931, 0.5135, 0.5584, 0.5301, 0.7935, 0.5409, 0.8249, 0.5185, 0.8352, 0.5032, 0.8029, 0.5513, 0.5353, 0.5374, 0.5686, 0.5135, 0.5584, 0.5329, 0.525, 0.5222, 0.7621, 0.5301, 0.7935, 0.5032, 0.8029, 0.4918, 0.7694, 0.5686, 0.5019, 0.5513, 0.5353, 0.5329, 0.525, 0.5564, 0.4935, 0.5172, 0.7305, 0.5222, 0.7621, 0.4918, 0.7694, 0.4845, 0.7347, 0.5888, 0.4688, 0.5686, 0.5019, 0.5564, 0.4935, 0.5827, 0.4641, 0.5135, 0.5584, 0.4985, 0.5931, 0.468, 0.5807, 0.4889, 0.5441, 0.5032, 0.8029, 0.5185, 0.8352, 0.496, 0.8492, 0.4749, 0.8162, 0.5329, 0.525, 0.5135, 0.5584, 0.4889, 0.5441, 0.5152, 0.5113, 0.4918, 0.7694, 0.5032, 0.8029, 0.4749, 0.8162, 0.4583, 0.78, 0.5564, 0.4935, 0.5329, 0.525, 0.5152, 0.5113, 0.5453, 0.4828, 0.4845, 0.7347, 0.4918, 0.7694, 0.4583, 0.78, 0.4472, 0.7409, 0.5827, 0.4641, 0.5564, 0.4935, 0.5453, 0.4828, 0.5776, 0.4582, 0.4814, 0.6995, 0.4845, 0.7347, 0.4472, 0.7409, 0.4438, 0.7004, 0.5824, 0.9243, 0.6077, 0.9522, 0.5774, 0.9296, 0.6106, 0.436, 0.5827, 0.4641, 0.5776, 0.4582, 0.4827, 0.6641, 0.4814, 0.6995, 0.4438, 0.7004, 0.4454, 0.6601, 0.5586, 0.8957, 0.5824, 0.9243, 0.5774, 0.9296, 0.5481, 0.9055, 0.4883, 0.6285, 0.4827, 0.6641, 0.4454, 0.6601, 0.4534, 0.6198, 0.5371, 0.8661, 0.5586, 0.8957, 0.5481, 0.9055, 0.5207, 0.8789, 0.4985, 0.5931, 0.4883, 0.6285, 0.4534, 0.6198, 0.468, 0.5807, 0.5185, 0.8352, 0.5371, 0.8661, 0.5207, 0.8789, 0.496, 0.8492, 0.3937, 0.0684, 0.4237, 0.09091, 0.4187, 0.09617, 0.5528, 0.2775, 0.558, 0.3181, 0.5193, 0.3193, 0.5162, 0.2841, 0.4576, 0.5359, 0.4257, 0.5611, 0.4205, 0.5553, 0.4464, 0.5253, 0.5416, 0.2391, 0.5528, 0.2775, 0.5162, 0.2841, 0.5086, 0.2498, 0.4873, 0.5069, 0.4576, 0.5359, 0.4464, 0.5253, 0.4694, 0.4935, 0.5251, 0.2034, 0.5416, 0.2391, 0.5086, 0.2498, 0.4972, 0.2166, 0.5129, 0.4739, 0.4873, 0.5069, 0.4694, 0.4935, 0.4883, 0.46, 0.5043, 0.1707, 0.5251, 0.2034, 0.4972, 0.2166, 0.482, 0.1846, 0.5332, 0.4374, 0.5129, 0.4739, 0.4883, 0.46, 0.5028, 0.4253, 0.4798, 0.1413, 0.5043, 0.1707, 0.482, 0.1846, 0.4636, 0.154, 0.5473, 0.3986, 0.5332, 0.4374, 0.5028, 0.4253, 0.5127, 0.3901, 0.4527, 0.1149, 0.4798, 0.1413, 0.4636, 0.154, 0.4423, 0.1246, 0.5551, 0.3588, 0.5473, 0.3986, 0.5127, 0.3901, 0.5183, 0.3547, 0.4237, 0.09091, 0.4527, 0.1149, 0.4423, 0.1246, 0.4187, 0.09617, 0.558, 0.3181, 0.5551, 0.3588, 0.5183, 0.3547, 0.5193, 0.3193, 0.4257, 0.5611, 0.3931, 0.5839, 0.4205, 0.5553, 0.4636, 0.154, 0.482, 0.1846, 0.4598, 0.1948, 0.4464, 0.1636, 0.5127, 0.3901, 0.5028, 0.4253, 0.4745, 0.4169, 0.4814, 0.3843, 0.4423, 0.1246, 0.4636, 0.154, 0.4464, 0.1636, 0.4306, 0.1321, 0.5183, 0.3547, 0.5127, 0.3901, 0.4814, 0.3843, 0.4852, 0.3521, 0.4187, 0.09617, 0.4423, 0.1246, 0.4306, 0.1321, 0.4128, 0.1003, 0.5193, 0.3193, 0.5183, 0.3547, 0.4852, 0.3521, 0.4857, 0.3202, 0.4205, 0.5553, 0.3931, 0.5839, 0.4143, 0.5507, 0.3937, 0.0684, 0.4187, 0.09617, 0.4128, 0.1003, 0.5162, 0.2841, 0.5193, 0.3193, 0.4857, 0.3202, 0.4836, 0.2886, 0.4464, 0.5253, 0.4205, 0.5553, 0.4143, 0.5507, 0.434, 0.5172, 0.5086, 0.2498, 0.5162, 0.2841, 0.4836, 0.2886, 0.4785, 0.2572, 0.4694, 0.4935, 0.4464, 0.5253, 0.434, 0.5172, 0.4508, 0.4835, 0.4972, 0.2166, 0.5086, 0.2498, 0.4785, 0.2572, 0.4705, 0.226, 0.4883, 0.46, 0.4694, 0.4935, 0.4508, 0.4835, 0.4644, 0.45, 0.482, 0.1846, 0.4972, 0.2166, 0.4705, 0.226, 0.4598, 0.1948, 0.5028, 0.4253, 0.4883, 0.46, 0.4644, 0.45, 0.4745, 0.4169, 0.434, 0.5172, 0.4143, 0.5507, 0.4075, 0.5473, 0.4207, 0.5113, 0.4785, 0.2572, 0.4836, 0.2886, 0.4538, 0.2916, 0.4503, 0.2622, 0.4508, 0.4835, 0.434, 0.5172, 0.4207, 0.5113, 0.432, 0.4765, 0.4705, 0.226, 0.4785, 0.2572, 0.4503, 0.2622, 0.445, 0.2324, 0.4644, 0.45, 0.4508, 0.4835, 0.432, 0.4765, 0.441, 0.4432, 0.4598, 0.1948, 0.4705, 0.226, 0.445, 0.2324, 0.4377, 0.2019, 0.4745, 0.4169, 0.4644, 0.45, 0.441, 0.4432, 0.4478, 0.4112, 0.4464, 0.1636, 0.4598, 0.1948, 0.4377, 0.2019, 0.4287, 0.1703, 0.4814, 0.3843, 0.4745, 0.4169, 0.4478, 0.4112, 0.4524, 0.3804, 0.4306, 0.1321, 0.4464, 0.1636, 0.4287, 0.1703, 0.4181, 0.1374, 0.4852, 0.3521, 0.4814, 0.3843, 0.4524, 0.3804, 0.455, 0.3504, 0.4128, 0.1003, 0.4306, 0.1321, 0.4181, 0.1374, 0.4063, 0.1033, 0.4857, 0.3202, 0.4852, 0.3521, 0.455, 0.3504, 0.4552, 0.3209, 0.4143, 0.5507, 0.3931, 0.5839, 0.4075, 0.5473, 0.3937, 0.0684, 0.4128, 0.1003, 0.4063, 0.1033, 0.4836, 0.2886, 0.4857, 0.3202, 0.4552, 0.3209, 0.4538, 0.2916, 0.4524, 0.3804, 0.4478, 0.4112, 0.4222, 0.4075, 0.425, 0.3778, 0.4181, 0.1374, 0.4287, 0.1703, 0.4105, 0.1745, 0.405, 0.1406, 0.455, 0.3504, 0.4524, 0.3804, 0.425, 0.3778, 0.4266, 0.3493, 0.4063, 0.1033, 0.4181, 0.1374, 0.405, 0.1406, 0.3994, 0.1051, 0.4552, 0.3209, 0.455, 0.3504, 0.4266, 0.3493, 0.4267, 0.3214, 0.4075, 0.5473, 0.3931, 0.5839, 0.4002, 0.5452, 0.3937, 0.0684, 0.4063, 0.1033, 0.3994, 0.1051, 0.4538, 0.2916, 0.4552, 0.3209, 0.4267, 0.3214, 0.4257, 0.2936, 0.4207, 0.5113, 0.4075, 0.5473, 0.4002, 0.5452, 0.4069, 0.5077, 0.4503, 0.2622, 0.4538, 0.2916, 0.4257, 0.2936, 0.4236, 0.2655, 0.432, 0.4765, 0.4207, 0.5113, 0.4069, 0.5077, 0.4129, 0.4722, 0.445, 0.2324, 0.4503, 0.2622, 0.4236, 0.2655, 0.4202, 0.2366, 0.441, 0.4432, 0.432, 0.4765, 0.4129, 0.4722, 0.4181, 0.4388, 0.4377, 0.2019, 0.445, 0.2324, 0.4202, 0.2366, 0.4157, 0.2064, 0.4478, 0.4112, 0.441, 0.4432, 0.4181, 0.4388, 0.4222, 0.4075, 0.4287, 0.1703, 0.4377, 0.2019, 0.4157, 0.2064, 0.4105, 0.1745, 0.4236, 0.2655, 0.4257, 0.2936, 0.3989, 0.2949, 0.3976, 0.2676, 0.4129, 0.4722, 0.4069, 0.5077, 0.3928, 0.5064, 0.3937, 0.4703, 0.4202, 0.2366, 0.4236, 0.2655, 0.3976, 0.2676, 0.3957, 0.2391, 0.4181, 0.4388, 0.4129, 0.4722, 0.3937, 0.4703, 0.3952, 0.4366, 0.4157, 0.2064, 0.4202, 0.2366, 0.3957, 0.2391, 0.3936, 0.2088, 0.4222, 0.4075, 0.4181, 0.4388, 0.3952, 0.4366, 0.3971, 0.4054, 0.4105, 0.1745, 0.4157, 0.2064, 0.3936, 0.2088, 0.392, 0.1763, 0.425, 0.3778, 0.4222, 0.4075, 0.3971, 0.4054, 0.3986, 0.3764, 0.405, 0.1406, 0.4105, 0.1745, 0.392, 0.1763, 0.3915, 0.1417, 0.4266, 0.3493, 0.425, 0.3778, 0.3986, 0.3764, 0.3995, 0.3487, 0.3994, 0.1051, 0.405, 0.1406, 0.3915, 0.1417, 0.3922, 0.1055, 0.4267, 0.3214, 0.4266, 0.3493, 0.3995, 0.3487, 0.3995, 0.3218, 0.4002, 0.5452, 0.3931, 0.5839, 0.3927, 0.5446, 0.3937, 0.0684, 0.3994, 0.1051, 0.3922, 0.1055, 0.4257, 0.2936, 0.4267, 0.3214, 0.3995, 0.3218, 0.3989, 0.2949, 0.4069, 0.5077, 0.4002, 0.5452, 0.3927, 0.5446, 0.3928, 0.5064, 0.3915, 0.1417, 0.392, 0.1763, 0.3731, 0.1756, 0.3779, 0.1405, 0.3995, 0.3487, 0.3986, 0.3764, 0.3727, 0.3757, 0.3731, 0.3485, 0.3922, 0.1055, 0.3915, 0.1417, 0.3779, 0.1405, 0.3851, 0.1046, 0.3995, 0.3218, 0.3995, 0.3487, 0.3731, 0.3485, 0.373, 0.322, 0.3927, 0.5446, 0.3931, 0.5839, 0.3851, 0.5453, 0.3937, 0.0684, 0.3922, 0.1055, 0.3851, 0.1046, 0.3989, 0.2949, 0.3995, 0.3218, 0.373, 0.322, 0.3727, 0.2957, 0.3928, 0.5064, 0.3927, 0.5446, 0.3851, 0.5453, 0.3785, 0.5073, 0.3976, 0.2676, 0.3989, 0.2949, 0.3727, 0.2957, 0.3721, 0.2686, 0.3937, 0.4703, 0.3928, 0.5064, 0.3785, 0.5073, 0.374, 0.4707, 0.3957, 0.2391, 0.3976, 0.2676, 0.3721, 0.2686, 0.3713, 0.2401, 0.3952, 0.4366, 0.3937, 0.4703, 0.374, 0.4707, 0.372, 0.4363, 0.3936, 0.2088, 0.3957, 0.2391, 0.3713, 0.2401, 0.3711, 0.2091, 0.3971, 0.4054, 0.3952, 0.4366, 0.372, 0.4363, 0.3721, 0.4047, 0.392, 0.1763, 0.3936, 0.2088, 0.3711, 0.2091, 0.3731, 0.1756, 0.3986, 0.3764, 0.3971, 0.4054, 0.3721, 0.4047, 0.3727, 0.3757, 0.374, 0.4707, 0.3785, 0.5073, 0.3642, 0.5106, 0.3539, 0.4738, 0.3713, 0.2401, 0.3721, 0.2686, 0.3466, 0.269, 0.3465, 0.24, 0.372, 0.4363, 0.374, 0.4707, 0.3539, 0.4738, 0.3478, 0.4377, 0.3711, 0.2091, 0.3713, 0.2401, 0.3465, 0.24, 0.3474, 0.2076, 0.3721, 0.4047, 0.372, 0.4363, 0.3478, 0.4377, 0.3468, 0.4048, 0.3731, 0.1756, 0.3711, 0.2091, 0.3474, 0.2076, 0.3537, 0.1724, 0.3727, 0.3757, 0.3721, 0.4047, 0.3468, 0.4048, 0.3469, 0.3756, 0.3779, 0.1405, 0.3731, 0.1756, 0.3537, 0.1724, 0.3643, 0.1371, 0.3731, 0.3485, 0.3727, 0.3757, 0.3469, 0.3756, 0.347, 0.3485, 0.3851, 0.1046, 0.3779, 0.1405, 0.3643, 0.1371, 0.3782, 0.1024, 0.373, 0.322, 0.3731, 0.3485, 0.347, 0.3485, 0.3469, 0.3222, 0.3851, 0.5453, 0.3931, 0.5839, 0.3778, 0.5474, 0.3937, 0.0684, 0.3851, 0.1046, 0.3782, 0.1024, 0.3727, 0.2957, 0.373, 0.322, 0.3469, 0.3222, 0.3468, 0.296, 0.3785, 0.5073, 0.3851, 0.5453, 0.3778, 0.5474, 0.3642, 0.5106, 0.3721, 0.2686, 0.3727, 0.2957, 0.3468, 0.296, 0.3466, 0.269, 0.347, 0.3485, 0.3469, 0.3756, 0.3212, 0.3755, 0.3212, 0.3484, 0.3782, 0.1024, 0.3643, 0.1371, 0.3511, 0.1311, 0.3717, 0.09886, 0.3469, 0.3222, 0.347, 0.3485, 0.3212, 0.3484, 0.321, 0.3223, 0.3778, 0.5474, 0.3931, 0.5839, 0.3709, 0.5509, 0.3937, 0.0684, 0.3782, 0.1024, 0.3717, 0.09886, 0.3468, 0.296, 0.3469, 0.3222, 0.321, 0.3223, 0.321, 0.2962, 0.3642, 0.5106, 0.3778, 0.5474, 0.3709, 0.5509, 0.3503, 0.5165, 0.3466, 0.269, 0.3468, 0.296, 0.321, 0.2962, 0.3211, 0.2691, 0.3539, 0.4738, 0.3642, 0.5106, 0.3503, 0.5165, 0.3331, 0.48, 0.3465, 0.24, 0.3466, 0.269, 0.3211, 0.2691, 0.3213, 0.2397, 0.3478, 0.4377, 0.3539, 0.4738, 0.3331, 0.48, 0.3212, 0.4414, 0.3474, 0.2076, 0.3465, 0.24, 0.3213, 0.2397, 0.3213, 0.2039, 0.3468, 0.4048, 0.3478, 0.4377, 0.3212, 0.4414, 0.3213, 0.4051, 0.3537, 0.1724, 0.3474, 0.2076, 0.3213, 0.2039, 0.3335, 0.166, 0.3469, 0.3756, 0.3468, 0.4048, 0.3213, 0.4051, 0.3212, 0.3755, 0.3643, 0.1371, 0.3537, 0.1724, 0.3335, 0.166, 0.3511, 0.1311])
me_sphere.materials.append(mat_material)
me_sphere.use_remesh_fix_poles = True
me_sphere.use_remesh_preserve_attributes = False
me_sphere.update()

# ---- objects
ob_sphere = bpy.data.objects.new('Sphere', me_sphere)

# ---- transforms, parenting, visibility, modifiers, constraints
ob_sphere.location = (0.0, 0.0, 0.0)

# ---- collection membership
col_collection.objects.link(ob_sphere)

# ---- scene / render settings (as saved in the file)
scene.frame_start = 1; scene.frame_end = 250; scene.frame_set(1)
scene.render.engine = 'BLENDER_EEVEE_NEXT'
scene.cycles.sampling_pattern = 'TABULATED_SOBOL'
scene.cycles.use_light_tree = False
scene.view_settings.view_transform = 'Filmic'
bpy.context.view_layer.update()

# ---- added for rendering (the .blend has no active camera and no usable light): camera, sun
cam_auto = bpy.data.cameras.new('AutoCamera')
cam_auto.lens = 50.0
cam_auto.sensor_width = 36.0
cam_auto.clip_end = 1000.0
ob_auto_camera = bpy.data.objects.new('AutoCamera', cam_auto)
scene.collection.objects.link(ob_auto_camera)
ob_auto_camera.location = (1.12177, -1.34613, 0.89742)
ob_auto_camera.rotation_euler = (1.09748, -7.21219e-08, 0.694738)
scene.camera = ob_auto_camera
light_auto_sun = bpy.data.lights.new('AutoSun', 'SUN')
light_auto_sun.energy = 3.0
light_auto_sun.angle = 0.0523599
ob_auto_sun = bpy.data.objects.new('AutoSun', light_auto_sun)
scene.collection.objects.link(ob_auto_sun)
ob_auto_sun.rotation_euler = (0.872665, 0.174533, 0.523599)
bpy.context.view_layer.update()

